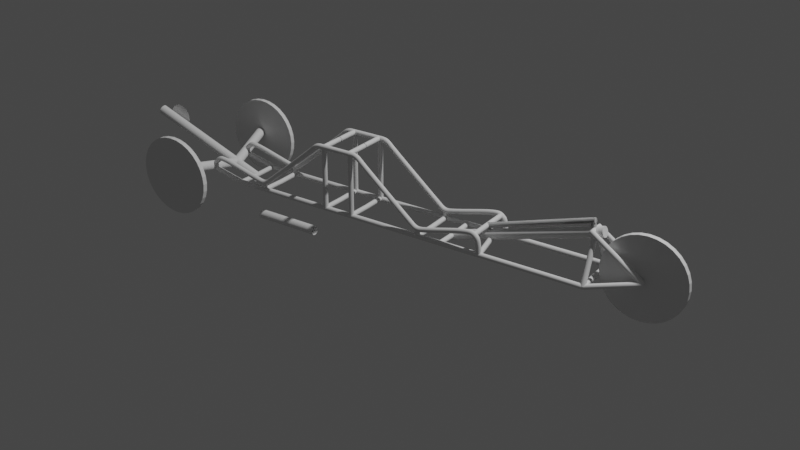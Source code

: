 # Source: trike.blend  (saved by Blender 2.82.7; exported with 4.5.12 LTS)
import bpy
from mathutils import Matrix  # noqa: F401  (used for matrix-valued properties, if any)

bpy.ops.wm.read_factory_settings(use_empty=True)
scene = bpy.context.scene
scene.name = 'Scene'

# ---- collections
col_collection = bpy.data.collections.new('Collection'); scene.collection.children.link(col_collection)

# ---- world
world_world = bpy.data.worlds.new('World'); scene.world = world_world
world_world.use_nodes = True; world_world.node_tree.nodes.clear()
_N = world_world.node_tree.nodes; _L = world_world.node_tree.links
n0 = _N.new('ShaderNodeOutputWorld'); n0.name = 'World Output'; n0.location = (300, 300)
n1 = _N.new('ShaderNodeBackground'); n1.name = 'Background'; n1.location = (10, 300)
n1.inputs[0].default_value = (0.05088, 0.05088, 0.05088, 1.0)
_L.new(n1.outputs[0], n0.inputs[0])
n0.is_active_output = True
world_world.color = (0.05088, 0.05088, 0.05088)
world_world.use_sun_shadow = False
world_world.sun_shadow_jitter_overblur = 0.0

# ---- cameras
cam_camera = bpy.data.cameras.new('Camera')
cam_camera.clip_end = 100.0
cam_camera.ortho_scale = 7.314

# ---- lights
light_light = bpy.data.lights.new('Light', 'POINT')
light_light.transmission_factor = 0.0
light_light.energy = 1000.0
light_light.shadow_soft_size = 0.1
light_light.shadow_maximum_resolution = 0.006
light_light.use_absolute_resolution = True

# ---- meshes
me_circle = bpy.data.meshes.new('Circle')
me_circle.from_pydata([(0.0, 0.254, 0.0), (-0.04955, 0.2491, 0.0), (-0.0972, 0.2347, 0.0), (-0.1411, 0.2112, 0.0), (-0.1796, 0.1796, 0.0), (-0.2112, 0.1411, 0.0), (-0.2347, 0.0972, 0.0), (-0.2491, 0.04955, 0.0), (-0.254, 1.918e-08, 0.0), (-0.2491, -0.04955, 0.0), (-0.2347, -0.0972, 0.0), (-0.2112, -0.1411, 0.0), (-0.1796, -0.1796, 0.0), (-0.1411, -0.2112, 0.0), (-0.0972, -0.2347, 0.0), (-0.04955, -0.2491, 0.0), (8.276e-08, -0.254, 0.0), (0.04955, -0.2491, 0.0), (0.0972, -0.2347, 0.0), (0.1411, -0.2112, 0.0), (0.1796, -0.1796, 0.0), (0.2112, -0.1411, 0.0), (0.2347, -0.0972, 0.0), (0.2491, -0.04955, 0.0), (0.254, 2.453e-07, 0.0), (0.2491, 0.04955, 0.0), (0.2347, 0.0972, 0.0), (0.2112, 0.1411, 0.0), (0.1796, 0.1796, 0.0), (0.1411, 0.2112, 0.0), (0.0972, 0.2347, 0.0), (0.04955, 0.2491, 0.0)], [], [(1, 2, 3, 4, 5, 6, 7, 8, 9, 10, 11, 12, 13, 14, 15, 16, 17, 18, 19, 20, 21, 22, 23, 24, 25, 26, 27, 28, 29, 30, 31, 0)])
_uv = me_circle.uv_layers.new(name='UVMap')
_uv.uv.foreach_set('vector', [0.0, 0.0, 0.0, 0.0, 0.0, 0.0, 0.0, 0.0, 0.0, 0.0, 0.0, 0.0, 0.0, 0.0, 0.0, 0.0, 0.0, 0.0, 0.0, 0.0, 0.0, 0.0, 0.0, 0.0, 0.0, 0.0, 0.0, 0.0, 0.0, 0.0, 0.0, 0.0, 0.0, 0.0, 0.0, 0.0, 0.0, 0.0, 0.0, 0.0, 0.0, 0.0, 0.0, 0.0, 0.0, 0.0, 0.0, 0.0, 0.0, 0.0, 0.0, 0.0, 0.0, 0.0, 0.0, 0.0, 0.0, 0.0, 0.0, 0.0, 0.0, 0.0, 0.0, 0.0])
me_circle.use_remesh_fix_poles = True
me_circle.use_remesh_preserve_attributes = False
me_circle.use_mirror_vertex_groups = False
me_circle.update()
me_circle_001 = bpy.data.meshes.new('Circle.001')
me_circle_001.from_pydata([(0.0, 0.254, 0.0), (-0.04955, 0.2491, 0.0), (-0.0972, 0.2347, 0.0), (-0.1411, 0.2112, 0.0), (-0.1796, 0.1796, 0.0), (-0.2112, 0.1411, 0.0), (-0.2347, 0.0972, 0.0), (-0.2491, 0.04955, 0.0), (-0.254, 1.918e-08, 0.0), (-0.2491, -0.04955, 0.0), (-0.2347, -0.0972, 0.0), (-0.2112, -0.1411, 0.0), (-0.1796, -0.1796, 0.0), (-0.1411, -0.2112, 0.0), (-0.0972, -0.2347, 0.0), (-0.04955, -0.2491, 0.0), (8.276e-08, -0.254, 0.0), (0.04955, -0.2491, 0.0), (0.0972, -0.2347, 0.0), (0.1411, -0.2112, 0.0), (0.1796, -0.1796, 0.0), (0.2112, -0.1411, 0.0), (0.2347, -0.0972, 0.0), (0.2491, -0.04955, 0.0), (0.254, 2.453e-07, 0.0), (0.2491, 0.04955, 0.0), (0.2347, 0.0972, 0.0), (0.2112, 0.1411, 0.0), (0.1796, 0.1796, 0.0), (0.1411, 0.2112, 0.0), (0.0972, 0.2347, 0.0), (0.04955, 0.2491, 0.0)], [], [(1, 2, 3, 4, 5, 6, 7, 8, 9, 10, 11, 12, 13, 14, 15, 16, 17, 18, 19, 20, 21, 22, 23, 24, 25, 26, 27, 28, 29, 30, 31, 0)])
_uv = me_circle_001.uv_layers.new(name='UVMap')
_uv.uv.foreach_set('vector', [0.0, 0.0, 0.0, 0.0, 0.0, 0.0, 0.0, 0.0, 0.0, 0.0, 0.0, 0.0, 0.0, 0.0, 0.0, 0.0, 0.0, 0.0, 0.0, 0.0, 0.0, 0.0, 0.0, 0.0, 0.0, 0.0, 0.0, 0.0, 0.0, 0.0, 0.0, 0.0, 0.0, 0.0, 0.0, 0.0, 0.0, 0.0, 0.0, 0.0, 0.0, 0.0, 0.0, 0.0, 0.0, 0.0, 0.0, 0.0, 0.0, 0.0, 0.0, 0.0, 0.0, 0.0, 0.0, 0.0, 0.0, 0.0, 0.0, 0.0, 0.0, 0.0, 0.0, 0.0])
me_circle_001.use_remesh_fix_poles = True
me_circle_001.use_remesh_preserve_attributes = False
me_circle_001.use_mirror_vertex_groups = False
me_circle_001.update()
me_beziercircle_001 = bpy.data.meshes.new('BezierCircle.001')
me_beziercircle_001.from_pydata([(-1.0, 0.0, 0.0), (-0.9909, 0.1357, 0.0), (-0.9643, 0.2658, 0.0), (-0.9214, 0.3892, 0.0), (-0.8634, 0.5046, 0.0), (-0.7916, 0.611, 0.0), (-0.707, 0.707, 0.0), (-0.611, 0.7916, 0.0), (-0.5046, 0.8634, 0.0), (-0.3892, 0.9214, 0.0), (-0.2658, 0.9643, 0.0), (-0.1357, 0.9909, 0.0), (0.0, 1.0, 0.0), (0.1357, 0.9909, 0.0), (0.2658, 0.9643, 0.0), (0.3892, 0.9214, 0.0), (0.5046, 0.8634, 0.0), (0.611, 0.7916, 0.0), (0.707, 0.707, 0.0), (0.7916, 0.611, 0.0), (0.8634, 0.5046, 0.0), (0.9214, 0.3892, 0.0), (0.9643, 0.2658, 0.0), (0.9909, 0.1357, 0.0), (1.0, 0.0, 0.0), (0.9909, -0.1357, 0.0), (0.9643, -0.2658, 0.0), (0.9214, -0.3892, 0.0), (0.8634, -0.5046, 0.0), (0.7916, -0.611, 0.0), (0.707, -0.707, 0.0), (0.611, -0.7916, 0.0), (0.5046, -0.8634, 0.0), (0.3892, -0.9214, 0.0), (0.2658, -0.9643, 0.0), (0.1357, -0.9909, 0.0), (0.0, -1.0, 0.0), (-0.1357, -0.9909, 0.0), (-0.2658, -0.9643, 0.0), (-0.3892, -0.9214, 0.0), (-0.5046, -0.8634, 0.0), (-0.611, -0.7916, 0.0), (-0.707, -0.707, 0.0), (-0.7916, -0.611, 0.0), (-0.8634, -0.5046, 0.0), (-0.9214, -0.3892, 0.0), (-0.9643, -0.2658, 0.0), (-0.9909, -0.1357, 0.0)], [], [(0, 47, 46, 45, 44, 43, 42, 41, 40, 39, 38, 37, 36, 35, 34, 33, 32, 31, 30, 29, 28, 27, 26, 25, 24, 23, 22, 21, 20, 19, 18, 17, 16, 15, 14, 13, 12, 11, 10, 9, 8, 7, 6, 5, 4, 3, 2, 1)])
_uv = me_beziercircle_001.uv_layers.new(name='UVMap')
_uv.uv.foreach_set('vector', [0.0, 0.0, 0.0, 0.0, 0.0, 0.0, 0.0, 0.0, 0.0, 0.0, 0.0, 0.0, 0.0, 0.0, 0.0, 0.0, 0.0, 0.0, 0.0, 0.0, 0.0, 0.0, 0.0, 0.0, 0.0, 0.0, 0.0, 0.0, 0.0, 0.0, 0.0, 0.0, 0.0, 0.0, 0.0, 0.0, 0.0, 0.0, 0.0, 0.0, 0.0, 0.0, 0.0, 0.0, 0.0, 0.0, 0.0, 0.0, 0.0, 0.0, 0.0, 0.0, 0.0, 0.0, 0.0, 0.0, 0.0, 0.0, 0.0, 0.0, 0.0, 0.0, 0.0, 0.0, 0.0, 0.0, 0.0, 0.0, 0.0, 0.0, 0.0, 0.0, 0.0, 0.0, 0.0, 0.0, 0.0, 0.0, 0.0, 0.0, 0.0, 0.0, 0.0, 0.0, 0.0, 0.0, 0.0, 0.0, 0.0, 0.0, 0.0, 0.0, 0.0, 0.0, 0.0, 0.0])
me_beziercircle_001.use_remesh_fix_poles = True
me_beziercircle_001.use_remesh_preserve_attributes = False
me_beziercircle_001.use_mirror_vertex_groups = False
me_beziercircle_001.update()

# ---- curves / text
cu_seats = bpy.data.curves.new('Seats', 'CURVE')
cu_seats.dimensions = '3D'
_sp = cu_seats.splines.new('BEZIER'); _sp.bezier_points.add(14)
_sp.bezier_points.foreach_set('co', [-0.599, -0.1443, -0.2659, -0.6156, -0.1443, -0.1636, -0.6923, -0.1443, -0.1496, -0.9591, -0.1443, -0.2154, -1.027, -0.1443, -0.1997, -1.378, -0.1443, 0.0913, -1.451, -0.1443, 0.1169, -1.544, -0.1443, 0.1169, -1.636, -0.1443, 0.1169, -1.708, -0.1443, 0.0913, -2.059, -0.1443, -0.1997, -2.127, -0.1443, -0.2154, -2.394, -0.1443, -0.1496, -2.47, -0.1443, -0.1636, -2.512, -0.1443, -0.2086])
_sp.bezier_points.foreach_set('handle_left', [-0.5989, -0.1443, -0.3163, -0.6022, -0.1443, -0.1766, -0.6426, -0.1443, -0.1415, -0.8726, -0.1443, -0.1971, -1.01, -0.1443, -0.2129, -1.351, -0.1443, 0.06496, -1.415, -0.1443, 0.1169, -1.512, -0.1443, 0.1169, -1.582, -0.1443, 0.1169, -1.684, -0.1443, 0.1146, -2.014, -0.1443, -0.1632, -2.094, -0.1443, -0.2224, -2.341, -0.1443, -0.1583, -2.449, -0.1443, -0.1425, -2.5, -0.1443, -0.1941])
_sp.bezier_points.foreach_set('handle_right', [-0.5991, -0.1443, -0.2314, -0.6374, -0.1443, -0.1425, -0.7453, -0.1443, -0.1583, -0.9925, -0.1443, -0.2224, -1.072, -0.1443, -0.1632, -1.402, -0.1443, 0.1146, -1.504, -0.1443, 0.1169, -1.577, -0.1443, 0.1169, -1.671, -0.1443, 0.1169, -1.735, -0.1443, 0.06496, -2.076, -0.1443, -0.2129, -2.213, -0.1443, -0.1971, -2.443, -0.1443, -0.1415, -2.484, -0.1443, -0.1766, -2.521, -0.1443, -0.22])
for _p, _l, _r in zip(_sp.bezier_points, ['ALIGNED', 'ALIGNED', 'ALIGNED', 'FREE', 'ALIGNED', 'ALIGNED', 'ALIGNED', 'ALIGNED', 'ALIGNED', 'ALIGNED', 'ALIGNED', 'FREE', 'ALIGNED', 'ALIGNED', 'ALIGNED'], ['ALIGNED', 'ALIGNED', 'ALIGNED', 'FREE', 'ALIGNED', 'ALIGNED', 'ALIGNED', 'ALIGNED', 'ALIGNED', 'ALIGNED', 'ALIGNED', 'FREE', 'ALIGNED', 'ALIGNED', 'ALIGNED']): _p.handle_left_type = _l; _p.handle_right_type = _r
_sp.order_u = 0
_sp.order_v = 0
_sp = cu_seats.splines.new('BEZIER'); _sp.bezier_points.add(1)
_sp.bezier_points.foreach_set('co', [-2.095, 0.00386, -0.2669, -2.095, -0.1443, -0.264])
_sp.bezier_points.foreach_set('handle_left', [-2.095, 0.06168, -0.268, -2.095, -0.08643, -0.2651])
_sp.bezier_points.foreach_set('handle_right', [-2.095, -0.05396, -0.2657, -2.095, -0.2021, -0.2628])
for _p, _l, _r in zip(_sp.bezier_points, ['AUTO', 'AUTO'], ['AUTO', 'AUTO']): _p.handle_left_type = _l; _p.handle_right_type = _r
_sp.order_u = 0
_sp.order_v = 0
_sp = cu_seats.splines.new('BEZIER'); _sp.bezier_points.add(1)
_sp.bezier_points.foreach_set('co', [-2.095, -0.1443, -0.2512, -2.095, -0.1443, -0.2225])
_sp.bezier_points.foreach_set('handle_left', [-2.095, -0.1443, -0.2624, -2.095, -0.1443, -0.2337])
_sp.bezier_points.foreach_set('handle_right', [-2.095, -0.1443, -0.24, -2.095, -0.1443, -0.2112])
for _p, _l, _r in zip(_sp.bezier_points, ['AUTO', 'AUTO'], ['AUTO', 'AUTO']): _p.handle_left_type = _l; _p.handle_right_type = _r
_sp.order_u = 0
_sp.order_v = 0
_sp = cu_seats.splines.new('BEZIER'); _sp.bezier_points.add(3)
_sp.bezier_points.foreach_set('co', [0.2897, -0.03995, -0.2096, 0.01633, -0.1443, -0.2619, -2.284, -0.1443, -0.2619, -2.512, -0.1443, -0.2086])
_sp.bezier_points.foreach_set('handle_left', [0.3809, -0.005178, -0.1922, 0.1075, -0.1095, -0.2445, -1.483, -0.1443, -0.2667, -2.496, -0.1443, -0.2181])
_sp.bezier_points.foreach_set('handle_right', [0.1986, -0.07471, -0.227, -0.7506, -0.1443, -0.2619, -2.36, -0.1443, -0.2441, -2.524, -0.1443, -0.2011])
for _p, _l, _r in zip(_sp.bezier_points, ['VECTOR', 'VECTOR', 'FREE', 'ALIGNED'], ['VECTOR', 'VECTOR', 'VECTOR', 'ALIGNED']): _p.handle_left_type = _l; _p.handle_right_type = _r
_sp.bezier_points.foreach_set('tilt', [0.0, 0.0, 0.92, 0.92])
_sp.order_u = 0
_sp.order_v = 0
_sp = cu_seats.splines.new('BEZIER'); _sp.bezier_points.add(1)
_sp.bezier_points.foreach_set('co', [-1.631, 0.00386, -0.2638, -1.631, -0.1443, -0.2609])
_sp.bezier_points.foreach_set('handle_left', [-1.631, 0.06168, -0.2649, -1.631, -0.08643, -0.262])
_sp.bezier_points.foreach_set('handle_right', [-1.631, -0.05396, -0.2626, -1.631, -0.2021, -0.2597])
for _p, _l, _r in zip(_sp.bezier_points, ['AUTO', 'AUTO'], ['AUTO', 'AUTO']): _p.handle_left_type = _l; _p.handle_right_type = _r
_sp.order_u = 0
_sp.order_v = 0
_sp = cu_seats.splines.new('BEZIER'); _sp.bezier_points.add(1)
_sp.bezier_points.foreach_set('co', [-1.631, 0.00386, 0.1169, -1.631, -0.1443, 0.1169])
_sp.bezier_points.foreach_set('handle_left', [-1.631, 0.06168, 0.1169, -1.631, -0.08643, 0.1169])
_sp.bezier_points.foreach_set('handle_right', [-1.631, -0.05396, 0.1169, -1.631, -0.2021, 0.1169])
for _p, _l, _r in zip(_sp.bezier_points, ['AUTO', 'AUTO'], ['AUTO', 'AUTO']): _p.handle_left_type = _l; _p.handle_right_type = _r
_sp.order_u = 0
_sp.order_v = 0
_sp = cu_seats.splines.new('BEZIER'); _sp.bezier_points.add(1)
_sp.bezier_points.foreach_set('co', [-0.9912, 0.0, -0.2669, -0.9912, -0.1443, -0.264])
_sp.bezier_points.foreach_set('handle_left', [-0.9912, 0.05632, -0.268, -0.9912, -0.08793, -0.2651])
_sp.bezier_points.foreach_set('handle_right', [-0.9912, -0.05632, -0.2657, -0.9912, -0.2006, -0.2628])
for _p, _l, _r in zip(_sp.bezier_points, ['AUTO', 'AUTO'], ['AUTO', 'AUTO']): _p.handle_left_type = _l; _p.handle_right_type = _r
_sp.order_u = 0
_sp.order_v = 0
_sp = cu_seats.splines.new('BEZIER'); _sp.bezier_points.add(1)
_sp.bezier_points.foreach_set('co', [-0.9912, -0.1443, -0.2512, -0.9912, -0.1443, -0.2225])
_sp.bezier_points.foreach_set('handle_left', [-0.9912, -0.1443, -0.2624, -0.9912, -0.1443, -0.2337])
_sp.bezier_points.foreach_set('handle_right', [-0.9912, -0.1443, -0.24, -0.9912, -0.1443, -0.2112])
for _p, _l, _r in zip(_sp.bezier_points, ['AUTO', 'AUTO'], ['AUTO', 'AUTO']): _p.handle_left_type = _l; _p.handle_right_type = _r
_sp.order_u = 0
_sp.order_v = 0
_sp = cu_seats.splines.new('BEZIER'); _sp.bezier_points.add(1)
_sp.bezier_points.foreach_set('co', [-1.446, 0.00386, -0.2638, -1.446, -0.1443, -0.2609])
_sp.bezier_points.foreach_set('handle_left', [-1.446, 0.06168, -0.2649, -1.446, -0.08643, -0.262])
_sp.bezier_points.foreach_set('handle_right', [-1.446, -0.05396, -0.2626, -1.446, -0.2021, -0.2597])
for _p, _l, _r in zip(_sp.bezier_points, ['AUTO', 'AUTO'], ['AUTO', 'AUTO']): _p.handle_left_type = _l; _p.handle_right_type = _r
_sp.order_u = 0
_sp.order_v = 0
_sp = cu_seats.splines.new('BEZIER'); _sp.bezier_points.add(1)
_sp.bezier_points.foreach_set('co', [-1.455, 0.00386, 0.1169, -1.455, -0.1443, 0.1169])
_sp.bezier_points.foreach_set('handle_left', [-1.455, 0.06168, 0.1169, -1.455, -0.08643, 0.1169])
_sp.bezier_points.foreach_set('handle_right', [-1.455, -0.05396, 0.1169, -1.455, -0.2021, 0.1169])
for _p, _l, _r in zip(_sp.bezier_points, ['AUTO', 'AUTO'], ['AUTO', 'AUTO']): _p.handle_left_type = _l; _p.handle_right_type = _r
_sp.order_u = 0
_sp.order_v = 0
_sp = cu_seats.splines.new('BEZIER'); _sp.bezier_points.add(1)
_sp.bezier_points.foreach_set('co', [-0.598, 0.00386, -0.21, -0.598, -0.1443, -0.264])
_sp.bezier_points.foreach_set('handle_left', [-0.598, 0.06168, -0.189, -0.598, -0.08643, -0.2429])
_sp.bezier_points.foreach_set('handle_right', [-0.598, -0.05396, -0.2311, -0.598, -0.2021, -0.285])
for _p, _l, _r in zip(_sp.bezier_points, ['AUTO', 'AUTO'], ['AUTO', 'AUTO']): _p.handle_left_type = _l; _p.handle_right_type = _r
_sp.order_u = 0
_sp.order_v = 0
_sp = cu_seats.splines.new('BEZIER'); _sp.bezier_points.add(1)
_sp.bezier_points.foreach_set('co', [0.01633, -0.145, -0.2619, 0.0, 0.0, -2.98e-08])
_sp.bezier_points.foreach_set('handle_left', [0.02177, -0.1933, -0.3491, 0.005442, -0.04833, -0.08729])
_sp.bezier_points.foreach_set('handle_right', [0.01088, -0.09666, -0.1746, -0.005442, 0.04833, 0.08729])
for _p, _l, _r in zip(_sp.bezier_points, ['VECTOR', 'VECTOR'], ['VECTOR', 'VECTOR']): _p.handle_left_type = _l; _p.handle_right_type = _r
_sp.order_u = 0
_sp.order_v = 0
_sp = cu_seats.splines.new('BEZIER'); _sp.bezier_points.add(1)
_sp.bezier_points.foreach_set('co', [0.01633, 0.005178, -0.2615, 0.01633, -0.1443, -0.2624])
_sp.bezier_points.foreach_set('handle_left', [0.01633, 0.05499, -0.2612, 0.01633, -0.09444, -0.2621])
_sp.bezier_points.foreach_set('handle_right', [0.01633, -0.04463, -0.2618, 0.01633, -0.1941, -0.2627])
for _p, _l, _r in zip(_sp.bezier_points, ['VECTOR', 'VECTOR'], ['VECTOR', 'VECTOR']): _p.handle_left_type = _l; _p.handle_right_type = _r
_sp.order_u = 0
_sp.order_v = 0
_sp = cu_seats.splines.new('BEZIER'); _sp.bezier_points.add(1)
_sp.bezier_points.foreach_set('co', [-0.8429, 0.0, -0.2669, -0.8429, -0.1443, -0.264])
_sp.bezier_points.foreach_set('handle_left', [-0.8429, 0.05632, -0.268, -0.8429, -0.08793, -0.2651])
_sp.bezier_points.foreach_set('handle_right', [-0.8429, -0.05632, -0.2657, -0.8429, -0.2006, -0.2628])
for _p, _l, _r in zip(_sp.bezier_points, ['AUTO', 'AUTO'], ['AUTO', 'AUTO']): _p.handle_left_type = _l; _p.handle_right_type = _r
_sp.order_u = 0
_sp.order_v = 0
_sp = cu_seats.splines.new('BEZIER'); _sp.bezier_points.add(1)
_sp.bezier_points.foreach_set('co', [-2.285, 0.0, -0.2669, -2.285, -0.1443, -0.264])
_sp.bezier_points.foreach_set('handle_left', [-2.285, 0.05632, -0.268, -2.285, -0.08793, -0.2651])
_sp.bezier_points.foreach_set('handle_right', [-2.285, -0.05632, -0.2657, -2.285, -0.2006, -0.2628])
for _p, _l, _r in zip(_sp.bezier_points, ['AUTO', 'AUTO'], ['AUTO', 'AUTO']): _p.handle_left_type = _l; _p.handle_right_type = _r
_sp.order_u = 0
_sp.order_v = 0
_sp = cu_seats.splines.new('BEZIER'); _sp.bezier_points.add(2)
_sp.bezier_points.foreach_set('co', [-0.004932, 0.001973, -0.002368, -0.004932, -0.03995, -0.002368, 0.2897, -0.03995, -0.2096])
_sp.bezier_points.foreach_set('handle_left', [-0.004932, 0.01595, -0.002368, -0.004932, -0.02597, -0.002368, 0.1915, -0.03995, -0.1405])
_sp.bezier_points.foreach_set('handle_right', [-0.004932, -0.012, -0.002368, 0.09329, -0.03995, -0.07144, 0.388, -0.03995, -0.2787])
for _p, _l, _r in zip(_sp.bezier_points, ['VECTOR', 'VECTOR', 'VECTOR'], ['VECTOR', 'VECTOR', 'VECTOR']): _p.handle_left_type = _l; _p.handle_right_type = _r
_sp.order_u = 0
_sp.order_v = 0
_sp = cu_seats.splines.new('BEZIER'); _sp.bezier_points.add(1)
_sp.bezier_points.foreach_set('co', [-1.631, -0.1443, -0.2641, -1.631, -0.1443, 0.1169])
_sp.bezier_points.foreach_set('handle_left', [-1.631, -0.1443, -0.4128, -1.631, -0.1443, -0.03185])
_sp.bezier_points.foreach_set('handle_right', [-1.631, -0.1443, -0.1154, -1.631, -0.1443, 0.2656])
for _p, _l, _r in zip(_sp.bezier_points, ['AUTO', 'AUTO'], ['AUTO', 'AUTO']): _p.handle_left_type = _l; _p.handle_right_type = _r
_sp.order_u = 0
_sp.order_v = 0
_sp = cu_seats.splines.new('BEZIER'); _sp.bezier_points.add(1)
_sp.bezier_points.foreach_set('co', [-1.446, -0.1443, -0.2592, -1.446, -0.1443, 0.1218])
_sp.bezier_points.foreach_set('handle_left', [-1.446, -0.1443, -0.4079, -1.446, -0.1443, -0.02692])
_sp.bezier_points.foreach_set('handle_right', [-1.446, -0.1443, -0.1104, -1.446, -0.1443, 0.2705])
for _p, _l, _r in zip(_sp.bezier_points, ['AUTO', 'AUTO'], ['AUTO', 'AUTO']): _p.handle_left_type = _l; _p.handle_right_type = _r
_sp.order_u = 0
_sp.order_v = 0
cu_seats.use_path = True
cu_seats.use_path_clamp = True
cu_seats.bevel_mode = 'OBJECT'
cu_seats.fill_mode = 'FULL'
cu_seats.use_fill_caps = True
cu_5cm = bpy.data.curves.new('5cm', 'CURVE')
cu_5cm.dimensions = '3D'
_sp = cu_5cm.splines.new('BEZIER'); _sp.bezier_points.add(3)
_sp.bezier_points.foreach_set('co', [-0.025, 0.0, 0.0, 0.0, 0.025, 0.0, 0.025, 0.0, 0.0, 0.0, -0.025, 0.0])
_sp.bezier_points.foreach_set('handle_left', [-0.025, -0.0138, 0.0, -0.0138, 0.025, 0.0, 0.025, 0.0138, 0.0, 0.0138, -0.025, 0.0])
_sp.bezier_points.foreach_set('handle_right', [-0.025, 0.0138, 0.0, 0.0138, 0.025, 0.0, 0.025, -0.0138, 0.0, -0.0138, -0.025, 0.0])
for _p, _l, _r in zip(_sp.bezier_points, ['AUTO', 'AUTO', 'AUTO', 'AUTO'], ['AUTO', 'AUTO', 'AUTO', 'AUTO']): _p.handle_left_type = _l; _p.handle_right_type = _r
_sp.order_u = 0
_sp.order_v = 0
_sp.use_cyclic_u = True
cu_5cm.use_path = True
cu_5cm.use_path_clamp = True
cu_5cm.fill_mode = 'FULL'
cu_seats_001 = bpy.data.curves.new('Seats.001', 'CURVE')
cu_seats_001.dimensions = '3D'
_sp = cu_seats_001.splines.new('BEZIER'); _sp.bezier_points.add(1)
_sp.bezier_points.foreach_set('co', [-0.2237, -1.25e-08, -0.003597, -1.011, -4.47e-08, 0.2793])
_sp.bezier_points.foreach_set('handle_left', [0.08352, 7.725e-11, -0.114, -0.7034, -3.213e-08, 0.1688])
_sp.bezier_points.foreach_set('handle_right', [-0.531, -2.507e-08, 0.1068, -1.318, -5.728e-08, 0.3897])
for _p, _l, _r in zip(_sp.bezier_points, ['AUTO', 'AUTO'], ['AUTO', 'AUTO']): _p.handle_left_type = _l; _p.handle_right_type = _r
_sp.order_u = 0
_sp.order_v = 0
cu_seats_001.use_path = True
cu_seats_001.use_path_clamp = True
cu_seats_001.bevel_mode = 'OBJECT'
cu_seats_001.fill_mode = 'FULL'
cu_seats_001.use_fill_caps = True
cu_5cm_001 = bpy.data.curves.new('5cm.001', 'CURVE')
cu_5cm_001.dimensions = '3D'
_sp = cu_5cm_001.splines.new('BEZIER'); _sp.bezier_points.add(3)
_sp.bezier_points.foreach_set('co', [-0.025, 0.0, 0.0, 0.0, 0.025, 0.0, 0.025, 0.0, 0.0, 0.0, -0.025, 0.0])
_sp.bezier_points.foreach_set('handle_left', [-0.025, -0.0138, 0.0, -0.0138, 0.025, 0.0, 0.025, 0.0138, 0.0, 0.0138, -0.025, 0.0])
_sp.bezier_points.foreach_set('handle_right', [-0.025, 0.0138, 0.0, 0.0138, 0.025, 0.0, 0.025, -0.0138, 0.0, -0.0138, -0.025, 0.0])
for _p, _l, _r in zip(_sp.bezier_points, ['AUTO', 'AUTO', 'AUTO', 'AUTO'], ['AUTO', 'AUTO', 'AUTO', 'AUTO']): _p.handle_left_type = _l; _p.handle_right_type = _r
_sp.order_u = 0
_sp.order_v = 0
_sp.use_cyclic_u = True
cu_5cm_001.use_path = True
cu_5cm_001.use_path_clamp = True
cu_5cm_001.fill_mode = 'FULL'
cu_seats_002 = bpy.data.curves.new('Seats.002', 'CURVE')
cu_seats_002.dimensions = '3D'
_sp = cu_seats_002.splines.new('BEZIER'); _sp.bezier_points.add(1)
_sp.bezier_points.foreach_set('co', [-5.96e-08, 0.0, 0.0, -0.1353, 0.3788, 0.04801])
_sp.bezier_points.foreach_set('handle_left', [0.05283, -0.1479, -0.01874, -0.08249, 0.2309, 0.02927])
_sp.bezier_points.foreach_set('handle_right', [-0.05283, 0.1479, 0.01874, -0.1882, 0.5267, 0.06676])
for _p, _l, _r in zip(_sp.bezier_points, ['AUTO', 'AUTO'], ['AUTO', 'AUTO']): _p.handle_left_type = _l; _p.handle_right_type = _r
_sp.order_u = 0
_sp.order_v = 0
cu_seats_002.use_path = True
cu_seats_002.use_path_clamp = True
cu_seats_002.bevel_mode = 'OBJECT'
cu_seats_002.fill_mode = 'FULL'
cu_seats_002.use_fill_caps = True
cu_seats_005 = bpy.data.curves.new('Seats.005', 'CURVE')
cu_seats_005.dimensions = '3D'
_sp = cu_seats_005.splines.new('BEZIER'); _sp.bezier_points.add(1)
_sp.bezier_points.foreach_set('co', [0.9017, 4.608e-08, -0.2752, 0.0, 1.49e-08, 0.0])
_sp.bezier_points.foreach_set('handle_left', [1.254, 5.825e-08, -0.3827, 0.352, 2.707e-08, -0.1074])
_sp.bezier_points.foreach_set('handle_right', [0.5496, 3.391e-08, -0.1678, -0.352, 2.73e-09, 0.1074])
for _p, _l, _r in zip(_sp.bezier_points, ['AUTO', 'AUTO'], ['AUTO', 'AUTO']): _p.handle_left_type = _l; _p.handle_right_type = _r
_sp.order_u = 0
_sp.order_v = 0
cu_seats_005.use_path = True
cu_seats_005.use_path_clamp = True
cu_seats_005.bevel_mode = 'OBJECT'
cu_seats_005.fill_mode = 'FULL'
cu_seats_005.use_fill_caps = True
cu_seats_004 = bpy.data.curves.new('Seats.004', 'CURVE')
cu_seats_004.dimensions = '3D'
_sp = cu_seats_004.splines.new('BEZIER'); _sp.bezier_points.add(1)
_sp.bezier_points.foreach_set('co', [0.8823, 3.459e-08, -0.2649, 0.05818, 0.0, -0.007418])
_sp.bezier_points.foreach_set('handle_left', [0.953, 3.807e-08, -0.286, 0.1637, 5.609e-09, -0.03894])
_sp.bezier_points.foreach_set('handle_right', [0.7768, 2.939e-08, -0.2333, -0.05101, -5.806e-09, 0.02521])
for _p, _l, _r in zip(_sp.bezier_points, ['ALIGNED', 'ALIGNED'], ['ALIGNED', 'ALIGNED']): _p.handle_left_type = _l; _p.handle_right_type = _r
_sp.order_u = 0
_sp.order_v = 0
_sp = cu_seats_004.splines.new('BEZIER'); _sp.bezier_points.add(1)
_sp.bezier_points.foreach_set('co', [0.6796, 1.928e-08, -0.1509, 0.0567, -7.554e-09, 0.0488])
_sp.bezier_points.foreach_set('handle_left', [0.7503, 2.277e-08, -0.1721, 0.1274, -3.794e-09, 0.02768])
_sp.bezier_points.foreach_set('handle_right', [0.5704, 1.39e-08, -0.1183, -0.05249, -1.336e-08, 0.08143])
for _p, _l, _r in zip(_sp.bezier_points, ['ALIGNED', 'ALIGNED'], ['ALIGNED', 'ALIGNED']): _p.handle_left_type = _l; _p.handle_right_type = _r
_sp.order_u = 0
_sp.order_v = 0
_sp = cu_seats_004.splines.new('BEZIER'); _sp.bezier_points.add(1)
_sp.bezier_points.foreach_set('co', [0.6796, -0.1435, -0.1509, 0.6796, 1.928e-08, -0.1509])
_sp.bezier_points.foreach_set('handle_left', [0.6796, -0.1995, -0.1509, 0.6796, -0.05603, -0.1509])
_sp.bezier_points.foreach_set('handle_right', [0.6796, -0.08748, -0.1509, 0.6796, 0.05603, -0.1509])
for _p, _l, _r in zip(_sp.bezier_points, ['AUTO', 'AUTO'], ['AUTO', 'AUTO']): _p.handle_left_type = _l; _p.handle_right_type = _r
_sp.order_u = 0
_sp.order_v = 0
_sp = cu_seats_004.splines.new('BEZIER'); _sp.bezier_points.add(1)
_sp.bezier_points.foreach_set('co', [0.6663, 2.544e-08, -0.1968, 0.6796, 1.928e-08, -0.1509])
_sp.bezier_points.foreach_set('handle_left', [0.6611, 2.785e-08, -0.2147, 0.6744, 2.169e-08, -0.1688])
_sp.bezier_points.foreach_set('handle_right', [0.6715, 2.304e-08, -0.1789, 0.6848, 1.688e-08, -0.133])
for _p, _l, _r in zip(_sp.bezier_points, ['AUTO', 'AUTO'], ['AUTO', 'AUTO']): _p.handle_left_type = _l; _p.handle_right_type = _r
_sp.order_u = 0
_sp.order_v = 0
_sp = cu_seats_004.splines.new('BEZIER'); _sp.bezier_points.add(1)
_sp.bezier_points.foreach_set('co', [0.07002, -5.964e-09, 0.03697, 0.05818, 0.0, -0.007418])
_sp.bezier_points.foreach_set('handle_left', [0.07464, -8.292e-09, 0.0543, 0.0628, -2.328e-09, 0.009911])
_sp.bezier_points.foreach_set('handle_right', [0.06539, -3.635e-09, 0.01964, 0.05356, 2.328e-09, -0.02475])
for _p, _l, _r in zip(_sp.bezier_points, ['AUTO', 'AUTO'], ['AUTO', 'AUTO']): _p.handle_left_type = _l; _p.handle_right_type = _r
_sp.order_u = 0
_sp.order_v = 0
cu_seats_004.use_path = True
cu_seats_004.use_path_clamp = True
cu_seats_004.bevel_mode = 'OBJECT'
cu_seats_004.fill_mode = 'FULL'
cu_seats_004.use_fill_caps = True
cu_beziercurve = bpy.data.curves.new('BezierCurve', 'CURVE')
cu_beziercurve.dimensions = '3D'
_sp = cu_beziercurve.splines.new('BEZIER'); _sp.bezier_points.add(1)
_sp.bezier_points.foreach_set('co', [0.3492, -0.1534, -0.1894, 0.7992, -0.1534, -0.1894])
_sp.bezier_points.foreach_set('handle_left', [0.1735, -0.1534, -0.1894, 0.6235, -0.1534, -0.1894])
_sp.bezier_points.foreach_set('handle_right', [0.5249, -0.1534, -0.1894, 0.9749, -0.1534, -0.1894])
for _p, _l, _r in zip(_sp.bezier_points, ['AUTO', 'AUTO'], ['AUTO', 'AUTO']): _p.handle_left_type = _l; _p.handle_right_type = _r
_sp.order_u = 0
_sp.order_v = 0
cu_beziercurve.use_path = True
cu_beziercurve.use_path_clamp = True
cu_beziercurve.bevel_mode = 'OBJECT'
cu_beziercurve.fill_mode = 'FULL'
cu_beziercircle = bpy.data.curves.new('BezierCircle', 'CURVE')
cu_beziercircle.dimensions = '3D'
_sp = cu_beziercircle.splines.new('BEZIER'); _sp.bezier_points.add(10)
_sp.bezier_points.foreach_set('co', [-0.3832, -0.9237, 6.921e-10, -0.9237, 0.3832, 3.474e-09, 0.3832, 0.9237, -6.921e-10, 7.867, -2.401, -1.32e-08, 8.211, -3.116, -2.476e-08, 7.478, -3.453, -9.276e-08, 7.298, -3.633, -9.199e-08, 7.462, -3.834, -9.296e-08, 7.721, -4.037, -9.806e-08, 7.88, -4.233, -9.743e-08, 7.7, -4.413, -9.821e-08])
_sp.bezier_points.foreach_set('handle_left', [0.1267, -1.135, -1.226e-09, -1.135, -0.1267, 3.856e-09, -0.1267, 1.135, 1.226e-09, 7.574, -2.299, -1.227e-08, 8.313, -2.824, -1.93e-08, 7.882, -3.533, -9.349e-08, 7.298, -3.534, -9.199e-08, 7.384, -3.773, -9.24e-08, 7.643, -3.976, -9.751e-08, 7.88, -4.134, -9.743e-08, 7.799, -4.413, -9.821e-08])
_sp.bezier_points.foreach_set('handle_right', [-0.8932, -0.7121, 2.61e-09, -0.7121, 0.8932, 3.092e-09, 0.8932, 0.7121, -2.61e-09, 8.159, -2.504, -1.412e-08, 8.109, -3.408, -3.022e-08, 7.381, -3.434, -9.259e-08, 7.298, -3.732, -9.199e-08, 7.541, -3.895, -9.351e-08, 7.8, -4.098, -9.861e-08, 7.88, -4.333, -9.743e-08, 7.601, -4.413, -9.821e-08])
for _p, _l, _r in zip(_sp.bezier_points, ['ALIGNED', 'ALIGNED', 'ALIGNED', 'ALIGNED', 'ALIGNED', 'ALIGNED', 'ALIGNED', 'ALIGNED', 'ALIGNED', 'ALIGNED', 'ALIGNED'], ['ALIGNED', 'ALIGNED', 'ALIGNED', 'ALIGNED', 'ALIGNED', 'ALIGNED', 'ALIGNED', 'ALIGNED', 'ALIGNED', 'ALIGNED', 'ALIGNED']): _p.handle_left_type = _l; _p.handle_right_type = _r
_sp.order_u = 0
_sp.order_v = 0
_sp.use_cyclic_u = True
cu_beziercircle.use_path = True
cu_beziercircle.use_path_clamp = True
cu_beziercircle.fill_mode = 'FULL'

# ---- objects
ob_light = bpy.data.objects.new('Light', light_light)
ob_camera = bpy.data.objects.new('Camera', cam_camera)
ob_empty = bpy.data.objects.new('Empty', None)
ob_sieges = bpy.data.objects.new('Sieges', cu_seats)
ob_3cm = bpy.data.objects.new('3cm', cu_5cm)
ob_empty_001 = bpy.data.objects.new('Empty.001', None)
ob_origin = bpy.data.objects.new('Origin', None)
ob_bome_avant = bpy.data.objects.new('Bome avant', cu_seats_001)
ob_6cm = bpy.data.objects.new('6cm', cu_5cm_001)
ob_croix = bpy.data.objects.new('Croix', cu_seats_002)
ob_empty_002 = bpy.data.objects.new('Empty.002', None)
ob_circle = bpy.data.objects.new('Circle', me_circle)
ob_bome_arriere = bpy.data.objects.new('Bome arriere', cu_seats_005)
ob_circle_001 = bpy.data.objects.new('Circle.001', me_circle_001)
ob_bome_arriere_001 = bpy.data.objects.new('Bome arriere.001', cu_seats_004)
ob_beziercurve = bpy.data.objects.new('BezierCurve', cu_beziercurve)
ob_beziercircle = bpy.data.objects.new('BezierCircle', cu_beziercircle)
ob_beziercircle_001 = bpy.data.objects.new('BezierCircle.001', me_beziercircle_001)

# ---- transforms, parenting, visibility, modifiers, constraints
ob_light.location = (4.076, 1.005, 5.904)
ob_light.rotation_euler = (0.6503, 0.05522, 1.866)
ob_light.lock_rotations_4d = False
ob_light.empty_display_type = 'ARROWS'
ob_light.color = (0.0, 0.0, 0.0, 0.0)
ob_light.lineart.crease_threshold = 0.0
ob_camera.location = (4.411, -4.96, 3.046)
ob_camera.rotation_euler = (1.116, 0.0, 0.6072)
ob_camera.scale = (0.7224, 0.7224, 0.7224)
ob_camera.lock_rotations_4d = False
ob_camera.empty_display_type = 'ARROWS'
ob_camera.color = (0.0, 0.0, 0.0, 0.0)
ob_camera.display_type = 'WIRE'
ob_camera.lineart.crease_threshold = 0.0
ob_empty.location = (-0.04677, 2.674, 0.2587)
ob_empty.rotation_euler = (1.571, -0.0, 0.0)
ob_empty.scale = (1.056, 1.056, 1.056)
ob_empty.empty_display_type = 'IMAGE'
ob_empty.empty_display_size = 2.0
ob_empty.lineart.crease_threshold = 0.0
ob_sieges.location = (2.241, 0.0, 0.4241)
ob_sieges.scale = (1.056, 1.056, 1.056)
ob_sieges.lineart.crease_threshold = 0.0
_m = ob_sieges.modifiers.new('Mirror.001', 'MIRROR')
_m.use_axis = (False, True, False)
ob_3cm.location = (0.0, 0.0, 0.0)
ob_3cm.scale = (0.6, 0.6, 1.0)
ob_3cm.lineart.crease_threshold = 0.0
ob_empty_001.location = (4.113, -0.01189, 0.2684)
ob_empty_001.rotation_euler = (1.571, 4.371e-08, -1.571)
ob_empty_001.scale = (1.056, 1.056, 1.056)
ob_empty_001.empty_display_type = 'IMAGE'
ob_empty_001.empty_display_size = 1.07
ob_empty_001.color = (1.0, 1.0, 1.0, 0.05738)
ob_empty_001.lineart.crease_threshold = 0.0
ob_origin.location = (0.0, 0.0, 0.0)
ob_origin.lineart.crease_threshold = 0.0
ob_bome_avant.location = (0.06542, 0.0, 0.128)
ob_bome_avant.scale = (1.056, 1.056, 1.056)
ob_bome_avant.lineart.crease_threshold = 0.0
ob_6cm.location = (-0.05859, 5.423e-09, -0.04036)
ob_6cm.scale = (1.2, 1.2, 1.0)
ob_6cm.lineart.crease_threshold = 0.0
ob_croix.location = (-0.3492, 0.0, 0.1894)
ob_croix.scale = (1.056, 1.056, 1.056)
ob_croix.lineart.crease_threshold = 0.0
_m = ob_croix.modifiers.new('Mirror', 'MIRROR')
_m.use_axis = (False, True, False)
_m.mirror_object = ob_origin
ob_empty_002.location = (1.844, 2.742, 0.2587)
ob_empty_002.rotation_euler = (1.571, -0.0, 0.0)
ob_empty_002.scale = (1.056, 1.056, 1.056)
ob_empty_002.empty_display_type = 'IMAGE'
ob_empty_002.empty_display_size = 2.0
ob_empty_002.empty_image_depth = 'FRONT'
ob_empty_002.use_empty_image_alpha = True
ob_empty_002.color = (1.0, 1.0, 1.0, 0.1393)
ob_empty_002.lineart.crease_threshold = 0.0
ob_circle.location = (2.535, -0.0001899, 0.2165)
ob_circle.rotation_euler = (-1.571, 0.0, 0.0)
ob_circle.scale = (1.006, 1.006, 1.0)
ob_circle.lineart.crease_threshold = 0.0
_m = ob_circle.modifiers.new('Solidify', 'SOLIDIFY')
_m.thickness = 0.03
_m.offset = 0.0
_m.nonmanifold_merge_threshold = 0.0003
ob_bome_arriere.location = (2.292, 0.0, 0.4229)
ob_bome_arriere.scale = (-1.056, 1.056, 1.056)
ob_bome_arriere.lineart.crease_threshold = 0.0
ob_circle_001.location = (-0.4796, -0.4274, 0.2165)
ob_circle_001.rotation_euler = (-1.571, 0.0, 0.0)
ob_circle_001.scale = (1.006, 1.006, 1.0)
ob_circle_001.lineart.crease_threshold = 0.0
_m = ob_circle_001.modifiers.new('Solidify', 'SOLIDIFY')
_m.thickness = 0.03
_m.offset = 0.0
_m.nonmanifold_merge_threshold = 0.0003
_m = ob_circle_001.modifiers.new('Mirror', 'MIRROR')
_m.use_axis = (False, True, False)
_m.mirror_object = ob_origin
ob_bome_arriere_001.location = (2.292, 0.0, 0.4229)
ob_bome_arriere_001.scale = (-1.056, 1.056, 1.056)
ob_bome_arriere_001.lineart.crease_threshold = 0.0
_m = ob_bome_arriere_001.modifiers.new('Mirror', 'MIRROR')
_m.use_axis = (False, True, False)
ob_beziercurve.location = (-0.5014, 0.1534, 0.05652)
ob_beziercurve.lineart.crease_threshold = 0.0
ob_beziercircle.location = (-0.8851, 0.04564, 0.3846)
ob_beziercircle.rotation_euler = (1.571, -0.0, 0.0)
ob_beziercircle.scale = (0.08156, 0.08156, 0.8156)
ob_beziercircle.lineart.crease_threshold = 0.0
ob_beziercircle_001.location = (-0.8851, 0.04564, 0.3846)
ob_beziercircle_001.rotation_euler = (1.571, -0.0, 0.0)
ob_beziercircle_001.scale = (0.08156, 0.08156, 0.8156)
ob_beziercircle_001.lineart.crease_threshold = 0.0
cu_seats.bevel_object = ob_3cm
cu_seats_001.bevel_object = ob_6cm
cu_seats_002.bevel_object = ob_6cm
cu_seats_005.bevel_object = ob_6cm
cu_seats_004.bevel_object = ob_3cm
cu_beziercurve.bevel_object = ob_6cm

# ---- collection membership
col_collection.objects.link(ob_light)
col_collection.objects.link(ob_camera)
col_collection.objects.link(ob_empty)
col_collection.objects.link(ob_sieges)
col_collection.objects.link(ob_3cm)
col_collection.objects.link(ob_empty_001)
col_collection.objects.link(ob_origin)
col_collection.objects.link(ob_bome_avant)
col_collection.objects.link(ob_6cm)
col_collection.objects.link(ob_croix)
col_collection.objects.link(ob_empty_002)
col_collection.objects.link(ob_circle)
col_collection.objects.link(ob_bome_arriere)
col_collection.objects.link(ob_circle_001)
col_collection.objects.link(ob_bome_arriere_001)
col_collection.objects.link(ob_beziercurve)
col_collection.objects.link(ob_beziercircle)
col_collection.objects.link(ob_beziercircle_001)

# ---- scene / render settings (as saved in the file)
scene.camera = ob_camera
scene.frame_start = 1; scene.frame_end = 250; scene.frame_set(21)
scene.render.engine = 'BLENDER_EEVEE_NEXT'
scene.cycles.use_denoising = False
scene.cycles.samples = 128
scene.cycles.sampling_pattern = 'TABULATED_SOBOL'
scene.cycles.use_adaptive_sampling = False
scene.cycles.use_light_tree = False
scene.view_settings.view_transform = 'Filmic'
bpy.context.view_layer.update()
